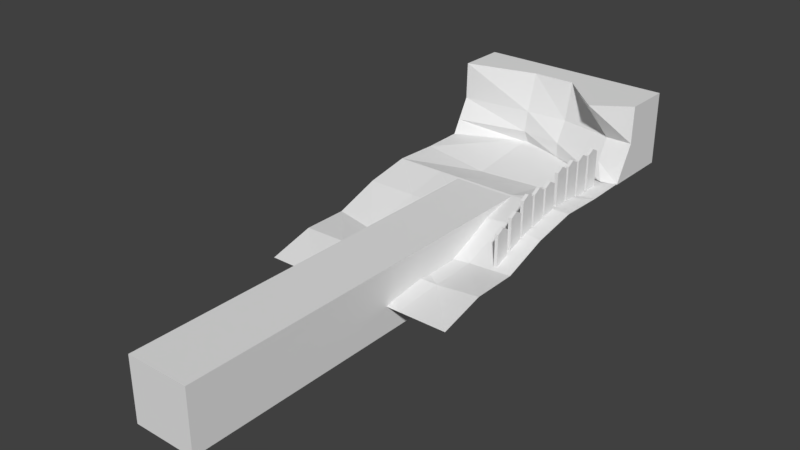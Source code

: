 # Source: Plaform1.blend  (saved by Blender 2.78.0; exported with 4.5.12 LTS)
import bpy
from mathutils import Matrix  # noqa: F401  (used for matrix-valued properties, if any)

bpy.ops.wm.read_factory_settings(use_empty=True)
scene = bpy.context.scene
scene.name = 'Scene'

# ---- collections
col_collection_1 = bpy.data.collections.new('Collection 1'); scene.collection.children.link(col_collection_1)

# ---- materials (node trees are filled in below, after node groups)
mat_sand01material = bpy.data.materials.new('Sand01Material')
mat_sand01material.alpha_threshold = 0.0
mat_sand01material.use_transparent_shadow = False
mat_sand01material.roughness = 0.5

# ---- material node trees

# ---- world
world_world = bpy.data.worlds.new('World'); scene.world = world_world
world_world.color = (0.05088, 0.05088, 0.05088)
world_world.use_sun_shadow = False
world_world.sun_shadow_jitter_overblur = 0.0
world_world.cycles.sampling_method = 'MANUAL'

# ---- meshes
me_cube_002 = bpy.data.meshes.new('Cube.002')
me_cube_002.from_pydata([(-0.1393, 3.376, -0.437), (-0.1393, 3.376, 2.077), (-0.1393, 4.568, -0.437), (-0.1393, 4.568, 2.077), (0.1393, 3.376, -0.437), (0.1393, 3.376, 2.077), (0.1393, 4.568, -0.437), (0.1393, 4.568, 2.077), (-0.1393, 3.376, 2.756), (-0.1393, 4.568, 2.756), (0.1393, 4.568, 2.756), (0.1393, 3.376, 2.756), (-0.1393, 3.972, -0.437), (-0.1393, 3.972, 2.077), (0.1393, 3.972, -0.437), (0.1393, 3.972, 2.077), (-0.1393, 3.972, 3.089), (0.1393, 3.972, 3.089), (-0.1393, 1.931, -0.437), (-0.1393, 1.931, 2.077), (-0.1393, 3.123, -0.437), (-0.1393, 3.123, 2.077), (0.1393, 1.931, -0.437), (0.1393, 1.931, 2.077), (0.1393, 3.123, -0.437), (0.1393, 3.123, 2.077), (-0.1393, 1.931, 2.756), (-0.1393, 3.123, 2.756), (0.1393, 3.123, 2.756), (0.1393, 1.931, 2.756), (-0.1393, 2.528, -0.437), (-0.1393, 2.528, 2.077), (0.1393, 2.528, -0.437), (0.1393, 2.528, 2.077), (-0.1393, 2.528, 3.089), (0.1393, 2.528, 3.089), (-0.1393, 0.497, -0.437), (-0.1393, 0.497, 2.077), (-0.1393, 1.689, -0.437), (-0.1393, 1.689, 2.077), (0.1393, 0.497, -0.437), (0.1393, 0.497, 2.077), (0.1393, 1.689, -0.437), (0.1393, 1.689, 2.077), (-0.1393, 0.497, 2.756), (-0.1393, 1.689, 2.756), (0.1393, 1.689, 2.756), (0.1393, 0.497, 2.756), (-0.1393, 1.094, -0.437), (-0.1393, 1.094, 2.077), (0.1393, 1.094, -0.437), (0.1393, 1.094, 2.077), (-0.1393, 1.094, 3.089), (0.1393, 1.094, 3.089), (-0.1393, -0.9479, -0.437), (-0.1393, -0.9479, 2.077), (-0.1393, 0.2444, -0.437), (-0.1393, 0.2444, 2.077), (0.1393, -0.9479, -0.437), (0.1393, -0.9479, 2.077), (0.1393, 0.2444, -0.437), (0.1393, 0.2444, 2.077), (-0.1393, -0.9479, 2.756), (-0.1393, 0.2444, 2.756), (0.1393, 0.2444, 2.756), (0.1393, -0.9479, 2.756), (-0.1393, -0.3513, -0.437), (-0.1393, -0.3513, 2.077), (0.1393, -0.3513, -0.437), (0.1393, -0.3513, 2.077), (-0.1393, -0.3513, 3.089), (0.1393, -0.3513, 3.089), (-0.1058, -2.57, -1.055), (-0.1058, -2.57, 1.459), (-0.1058, -1.378, -1.055), (-0.1058, -1.378, 1.459), (0.1727, -2.57, -1.055), (0.1727, -2.57, 1.459), (0.1727, -1.378, -1.055), (0.1727, -1.378, 1.459), (-0.1058, -2.57, 2.138), (-0.1058, -1.378, 2.138), (0.1727, -1.378, 2.138), (0.1727, -2.57, 2.138), (-0.1058, -1.974, -1.055), (-0.1058, -1.974, 1.459), (0.1727, -1.974, -1.055), (0.1727, -1.974, 1.459), (-0.1058, -1.974, 2.471), (0.1727, -1.974, 2.471), (-0.1058, -4.015, -1.055), (-0.1058, -4.015, 1.459), (-0.1058, -2.823, -1.055), (-0.1058, -2.823, 1.459), (0.1727, -4.015, -1.055), (0.1727, -4.015, 1.459), (0.1727, -2.823, -1.055), (0.1727, -2.823, 1.459), (-0.1058, -4.015, 2.138), (-0.1058, -2.823, 2.138), (0.1727, -2.823, 2.138), (0.1727, -4.015, 2.138), (-0.1058, -3.419, -1.055), (-0.1058, -3.419, 1.459), (0.1727, -3.419, -1.055), (0.1727, -3.419, 1.459), (-0.1058, -3.419, 2.471), (0.1727, -3.419, 2.471), (-0.1058, -5.449, -1.055), (-0.1058, -5.449, 1.459), (-0.1058, -4.257, -1.055), (-0.1058, -4.257, 1.459), (0.1727, -5.449, -1.055), (0.1727, -5.449, 1.459), (0.1727, -4.257, -1.055), (0.1727, -4.257, 1.459), (-0.1058, -5.449, 2.138), (-0.1058, -4.257, 2.138), (0.1727, -4.257, 2.138), (0.1727, -5.449, 2.138), (-0.1058, -4.853, -1.055), (-0.1058, -4.853, 1.459), (0.1727, -4.853, -1.055), (0.1727, -4.853, 1.459), (-0.1058, -4.853, 2.471), (0.1727, -4.853, 2.471), (-0.1058, -6.894, -1.869), (-0.1058, -6.894, 0.6451), (-0.1058, -5.702, -1.869), (-0.1058, -5.702, 0.6451), (0.1727, -6.894, -1.869), (0.1727, -6.894, 0.6451), (0.1727, -5.702, -1.869), (0.1727, -5.702, 0.6451), (-0.1058, -6.894, 1.324), (-0.1058, -5.702, 1.324), (0.1727, -5.702, 1.324), (0.1727, -6.894, 1.324), (-0.1058, -6.298, -1.869), (-0.1058, -6.298, 0.6451), (0.1727, -6.298, -1.869), (0.1727, -6.298, 0.6451), (-0.1058, -6.298, 1.656), (0.1727, -6.298, 1.656), (-0.1058, -8.481, -2.544), (-0.1058, -8.481, -0.02925), (-0.1058, -7.289, -2.544), (-0.1058, -7.289, -0.02925), (0.1727, -8.481, -2.544), (0.1727, -8.481, -0.02925), (0.1727, -7.289, -2.544), (0.1727, -7.289, -0.02925), (-0.1058, -8.481, 0.6495), (-0.1058, -7.289, 0.6495), (0.1727, -7.289, 0.6495), (0.1727, -8.481, 0.6495), (-0.1058, -7.885, -2.544), (-0.1058, -7.885, -0.02925), (0.1727, -7.885, -2.544), (0.1727, -7.885, -0.02925), (-0.1058, -7.885, 0.9821), (0.1727, -7.885, 0.9821)], [], [(12, 13, 3, 2), (2, 3, 7, 6), (14, 15, 5, 4), (4, 5, 1, 0), (12, 14, 4, 0), (1, 5, 11, 8), (17, 16, 8, 11), (7, 3, 9, 10), (15, 7, 10, 17), (13, 1, 8, 16), (3, 13, 16, 9), (5, 15, 17, 11), (10, 9, 16, 17), (2, 6, 14, 12), (6, 7, 15, 14), (0, 1, 13, 12), (30, 31, 21, 20), (20, 21, 25, 24), (32, 33, 23, 22), (22, 23, 19, 18), (30, 32, 22, 18), (19, 23, 29, 26), (35, 34, 26, 29), (25, 21, 27, 28), (33, 25, 28, 35), (31, 19, 26, 34), (21, 31, 34, 27), (23, 33, 35, 29), (28, 27, 34, 35), (20, 24, 32, 30), (24, 25, 33, 32), (18, 19, 31, 30), (48, 49, 39, 38), (38, 39, 43, 42), (50, 51, 41, 40), (40, 41, 37, 36), (48, 50, 40, 36), (37, 41, 47, 44), (53, 52, 44, 47), (43, 39, 45, 46), (51, 43, 46, 53), (49, 37, 44, 52), (39, 49, 52, 45), (41, 51, 53, 47), (46, 45, 52, 53), (38, 42, 50, 48), (42, 43, 51, 50), (36, 37, 49, 48), (66, 67, 57, 56), (56, 57, 61, 60), (68, 69, 59, 58), (58, 59, 55, 54), (66, 68, 58, 54), (55, 59, 65, 62), (71, 70, 62, 65), (61, 57, 63, 64), (69, 61, 64, 71), (67, 55, 62, 70), (57, 67, 70, 63), (59, 69, 71, 65), (64, 63, 70, 71), (56, 60, 68, 66), (60, 61, 69, 68), (54, 55, 67, 66), (84, 85, 75, 74), (74, 75, 79, 78), (86, 87, 77, 76), (76, 77, 73, 72), (84, 86, 76, 72), (73, 77, 83, 80), (89, 88, 80, 83), (79, 75, 81, 82), (87, 79, 82, 89), (85, 73, 80, 88), (75, 85, 88, 81), (77, 87, 89, 83), (82, 81, 88, 89), (74, 78, 86, 84), (78, 79, 87, 86), (72, 73, 85, 84), (102, 103, 93, 92), (92, 93, 97, 96), (104, 105, 95, 94), (94, 95, 91, 90), (102, 104, 94, 90), (91, 95, 101, 98), (107, 106, 98, 101), (97, 93, 99, 100), (105, 97, 100, 107), (103, 91, 98, 106), (93, 103, 106, 99), (95, 105, 107, 101), (100, 99, 106, 107), (92, 96, 104, 102), (96, 97, 105, 104), (90, 91, 103, 102), (120, 121, 111, 110), (110, 111, 115, 114), (122, 123, 113, 112), (112, 113, 109, 108), (120, 122, 112, 108), (109, 113, 119, 116), (125, 124, 116, 119), (115, 111, 117, 118), (123, 115, 118, 125), (121, 109, 116, 124), (111, 121, 124, 117), (113, 123, 125, 119), (118, 117, 124, 125), (110, 114, 122, 120), (114, 115, 123, 122), (108, 109, 121, 120), (138, 139, 129, 128), (128, 129, 133, 132), (140, 141, 131, 130), (130, 131, 127, 126), (138, 140, 130, 126), (127, 131, 137, 134), (143, 142, 134, 137), (133, 129, 135, 136), (141, 133, 136, 143), (139, 127, 134, 142), (129, 139, 142, 135), (131, 141, 143, 137), (136, 135, 142, 143), (128, 132, 140, 138), (132, 133, 141, 140), (126, 127, 139, 138), (156, 157, 147, 146), (146, 147, 151, 150), (158, 159, 149, 148), (148, 149, 145, 144), (156, 158, 148, 144), (145, 149, 155, 152), (161, 160, 152, 155), (151, 147, 153, 154), (159, 151, 154, 161), (157, 145, 152, 160), (147, 157, 160, 153), (149, 159, 161, 155), (154, 153, 160, 161), (146, 150, 158, 156), (150, 151, 159, 158), (144, 145, 157, 156)])
me_cube_002.use_remesh_preserve_volume = False
me_cube_002.use_remesh_preserve_attributes = False
me_cube_002.use_mirror_vertex_groups = False
me_cube_002.update()
me_cube_001 = bpy.data.meshes.new('Cube.001')
me_cube_001.from_pydata([(-2.552, -26.04, -3.414), (-2.552, -26.04, 1.689), (-2.552, 6.34, -3.414), (-2.552, 6.34, 1.689), (2.552, -26.04, -3.414), (2.552, -26.04, 1.689), (2.552, 6.34, -3.414), (2.552, 6.34, 1.689)], [], [(0, 1, 3, 2), (2, 3, 7, 6), (6, 7, 5, 4), (4, 5, 1, 0), (2, 6, 4, 0), (7, 3, 1, 5)])
me_cube_001.use_remesh_preserve_volume = False
me_cube_001.use_remesh_preserve_attributes = False
me_cube_001.use_mirror_vertex_groups = False
me_cube_001.update()
me_cube = bpy.data.meshes.new('Cube')
me_cube.from_pydata([(-1.0, -1.18, 0.8579), (-1.0, 0.5308, 6.859), (-1.0, 4.451, 0.8579), (-1.0, 4.451, 6.859), (15.0, -1.18, 0.8579), (15.0, 0.5308, 6.859), (15.0, 4.451, 0.8579), (15.0, 4.451, 6.859), (-1.0, 0.461, 3.791), (-1.0, 4.451, 3.791), (15.0, 4.451, 3.791), (15.0, 0.461, 3.791), (11.29, 4.451, 0.8579), (11.29, 4.451, 6.859), (13.67, -1.493, 0.8579), (12.09, -1.478, 6.859), (12.83, 0.461, 3.791), (11.29, 4.451, 3.791), (4.914, 4.451, 0.8579), (4.914, 2.056, 6.859), (4.914, 1.093, 3.791), (4.914, 4.451, 6.859), (4.914, 1.426, 0.8579), (4.914, 4.451, 3.791), (8.393, 4.451, 6.859), (8.393, 0.4189, 0.8579), (8.393, 4.451, 3.791), (8.393, 4.451, 0.8579), (8.393, 2.09, 6.859), (8.393, 1.365, 3.791), (-1.0, 4.451, 2.071), (15.0, 4.451, 2.071), (15.0, -0.5013, 2.071), (-1.0, -0.5013, 2.071), (11.29, 4.451, 2.071), (12.83, -0.5013, 2.071), (4.914, 4.451, 2.071), (4.914, 0.82, 2.071), (8.393, 0.4031, 2.071), (8.393, 4.451, 2.071)], [], [(8, 1, 3, 9), (17, 13, 7, 10), (10, 7, 5, 11), (20, 19, 1, 8), (12, 6, 4, 14), (21, 3, 1, 19), (37, 20, 8, 33), (31, 10, 11, 32), (34, 17, 10, 31), (33, 8, 9, 30), (39, 26, 17, 34), (32, 11, 16, 35), (7, 13, 15, 5), (27, 12, 14, 25), (11, 5, 15, 16), (26, 24, 13, 17), (9, 3, 21, 23), (2, 18, 22, 0), (30, 9, 23, 36), (38, 29, 20, 37), (24, 21, 19, 28), (29, 28, 19, 20), (16, 15, 28, 29), (13, 24, 28, 15), (35, 16, 29, 38), (23, 21, 24, 26), (18, 27, 25, 22), (36, 23, 26, 39), (18, 36, 39, 27), (14, 35, 38, 25), (25, 38, 37, 22), (2, 30, 36, 18), (4, 32, 35, 14), (27, 39, 34, 12), (0, 33, 30, 2), (12, 34, 31, 6), (6, 31, 32, 4), (22, 37, 33, 0)])
_uv = me_cube.uv_layers.new(name='UVMap')
_uv.uv.foreach_set('vector', [0.2244, 0.743, 0.2704, 0.6608, 0.3327, 0.6608, 0.3327, 0.743, 0.5519, 0.743, 0.5519, 0.6608, 0.7711, 0.6608, 0.7711, 0.743, 0.7711, 0.743, 0.7711, 0.6608, 0.8334, 0.6608, 0.8794, 0.743, 0.4407, 0.4943, 0.4407, 0.5885, 0.3311, 0.5885, 0.3311, 0.4943, 0.5503, 0.2458, 0.7695, 0.2458, 0.7695, 0.4001, 0.5503, 0.4001, 0.4407, 0.6508, 0.3311, 0.6508, 0.3311, 0.5885, 0.4407, 0.5885, 0.4407, 0.4472, 0.4407, 0.4943, 0.3311, 0.4943, 0.3311, 0.4472, 0.7711, 0.7841, 0.7711, 0.743, 0.8794, 0.743, 0.9024, 0.7841, 0.5519, 0.7841, 0.5519, 0.743, 0.7711, 0.743, 0.7711, 0.7841, 0.2014, 0.7841, 0.2244, 0.743, 0.3327, 0.743, 0.3327, 0.7841, 0.4971, 0.7841, 0.4971, 0.743, 0.5519, 0.743, 0.5519, 0.7841, 0.7695, 0.4472, 0.7695, 0.4943, 0.5503, 0.4943, 0.5503, 0.4472, 0.7695, 0.6508, 0.5503, 0.6508, 0.5503, 0.5885, 0.7695, 0.5885, 0.4955, 0.2458, 0.5503, 0.2458, 0.5503, 0.4001, 0.4955, 0.4001, 0.7695, 0.4943, 0.7695, 0.5885, 0.5503, 0.5885, 0.5503, 0.4943, 0.4971, 0.743, 0.4971, 0.6608, 0.5519, 0.6608, 0.5519, 0.743, 0.3327, 0.743, 0.3327, 0.6608, 0.4423, 0.6608, 0.4423, 0.743, 0.3311, 0.2458, 0.4407, 0.2458, 0.4407, 0.4001, 0.3311, 0.4001, 0.3327, 0.7841, 0.3327, 0.743, 0.4423, 0.743, 0.4423, 0.7841, 0.4955, 0.4472, 0.4955, 0.4943, 0.4407, 0.4943, 0.4407, 0.4472, 0.4955, 0.6508, 0.4407, 0.6508, 0.4407, 0.5885, 0.4955, 0.5885, 0.4955, 0.4943, 0.4955, 0.5885, 0.4407, 0.5885, 0.4407, 0.4943, 0.5503, 0.4943, 0.5503, 0.5885, 0.4955, 0.5885, 0.4955, 0.4943, 0.5503, 0.6508, 0.4955, 0.6508, 0.4955, 0.5885, 0.5503, 0.5885, 0.5503, 0.4472, 0.5503, 0.4943, 0.4955, 0.4943, 0.4955, 0.4472, 0.4423, 0.743, 0.4423, 0.6608, 0.4971, 0.6608, 0.4971, 0.743, 0.4407, 0.2458, 0.4955, 0.2458, 0.4955, 0.4001, 0.4407, 0.4001, 0.4423, 0.7841, 0.4423, 0.743, 0.4971, 0.743, 0.4971, 0.7841, 0.4423, 0.8253, 0.4423, 0.7841, 0.4971, 0.7841, 0.4971, 0.8253, 0.5503, 0.4001, 0.5503, 0.4472, 0.4955, 0.4472, 0.4955, 0.4001, 0.4955, 0.4001, 0.4955, 0.4472, 0.4407, 0.4472, 0.4407, 0.4001, 0.3327, 0.8253, 0.3327, 0.7841, 0.4423, 0.7841, 0.4423, 0.8253, 0.7695, 0.4001, 0.7695, 0.4472, 0.5503, 0.4472, 0.5503, 0.4001, 0.4971, 0.8253, 0.4971, 0.7841, 0.5519, 0.7841, 0.5519, 0.8253, 0.1784, 0.8253, 0.2014, 0.7841, 0.3327, 0.7841, 0.3327, 0.8253, 0.5519, 0.8253, 0.5519, 0.7841, 0.7711, 0.7841, 0.7711, 0.8253, 0.7711, 0.8253, 0.7711, 0.7841, 0.9024, 0.7841, 0.9254, 0.8253, 0.4407, 0.4001, 0.4407, 0.4472, 0.3311, 0.4472, 0.3311, 0.4001])
me_cube.materials.append(mat_sand01material)
me_cube.use_remesh_preserve_volume = False
me_cube.use_remesh_preserve_attributes = False
me_cube.use_mirror_vertex_groups = False
me_cube.update()
me_plane = bpy.data.meshes.new('Plane')
me_plane.from_pydata([(-1.667, 1.434, 0.4016), (-1.667, -1.902, -0.4324), (1.67, 1.434, 0.4016), (1.67, -1.902, -0.4324), (0.8356, 1.434, 0.4016), (0.001545, 1.434, 0.4036), (-0.8325, 1.434, 0.4016), (-1.667, 0.5996, 0.2079), (-1.667, -0.2344, -0.1544), (-1.667, -1.068, -0.1544), (-0.8325, -1.902, -0.4324), (0.001545, -1.902, -0.4324), (0.8356, -1.902, -0.4324), (1.67, -1.068, -0.1544), (1.67, -0.2344, -0.1544), (1.67, 0.5996, 0.2079), (0.1601, 0.6359, 0.1824), (-0.961, -0.3324, -0.2359), (0.8897, -0.1772, -0.267), (-0.857, -1.154, -0.06136), (-0.09442, -1.185, -0.1682), (0.8823, -1.026, -0.301), (-1.667, 3.66, 0.4016), (1.67, 3.66, 0.4016), (-1.667, 2.259, 0.3685), (1.67, 2.259, 0.3685), (-0.9079, 0.7086, 0.1314), (0.9466, 0.7092, 0.2503), (-0.08627, -0.3466, -0.3144), (-0.5043, 1.434, 0.4016), (-0.5043, 3.66, 0.4016), (-0.5043, 2.213, 0.1888), (0.5942, 1.434, 0.4016), (0.5942, 3.66, 0.4016), (0.5942, 2.307, 0.1888)], [], [(21, 12, 3, 13), (4, 27, 15, 2), (27, 18, 14, 15), (18, 21, 13, 14), (0, 7, 26, 6), (6, 26, 16, 5), (5, 16, 27, 4), (7, 8, 17, 26), (8, 9, 19, 17), (9, 1, 10, 19), (19, 10, 11, 20), (20, 11, 12, 21), (6, 5, 4, 2, 32, 29, 0), (34, 25, 23, 33), (32, 2, 25, 34), (26, 17, 28, 16), (16, 28, 18, 27), (17, 19, 20, 28), (28, 20, 21, 18), (0, 29, 31, 24), (24, 31, 30, 22), (29, 32, 34, 31), (31, 34, 33, 30)])
_uv = me_plane.uv_layers.new(name='UVMap')
_uv.uv.foreach_set('vector', [0.1662, 0.6194, 0.05236, 0.6257, 0.05084, 0.518, 0.164, 0.5144, 0.5139, 0.6585, 0.408, 0.6251, 0.3972, 0.5193, 0.5161, 0.5203, 0.408, 0.6251, 0.2543, 0.6205, 0.2741, 0.5171, 0.3972, 0.5193, 0.2543, 0.6205, 0.1662, 0.6194, 0.164, 0.5144, 0.2741, 0.5171, 0.5143, 0.9479, 0.3641, 0.9376, 0.3779, 0.854, 0.516, 0.8573, 0.516, 0.8573, 0.3779, 0.854, 0.3835, 0.7285, 0.5137, 0.7634, 0.5137, 0.7634, 0.3835, 0.7285, 0.408, 0.6251, 0.5139, 0.6585, 0.3641, 0.9376, 0.2596, 0.9377, 0.2505, 0.8545, 0.3779, 0.854, 0.2596, 0.9377, 0.1598, 0.9362, 0.1523, 0.8387, 0.2505, 0.8545, 0.1598, 0.9362, 0.05192, 0.9367, 0.05118, 0.8345, 0.1523, 0.8387, 0.1523, 0.8387, 0.05118, 0.8345, 0.05169, 0.7318, 0.1471, 0.7453, 0.1471, 0.7453, 0.05169, 0.7318, 0.05236, 0.6257, 0.1662, 0.6194, 0.516, 0.8573, 0.5137, 0.7634, 0.5139, 0.6585, 0.5161, 0.5203, 0.5156, 0.6272, 0.5152, 0.7341, 0.5143, 0.9479, 0.6216, 0.6276, 0.622, 0.5207, 0.7222, 0.5212, 0.7218, 0.6281, 0.5156, 0.6272, 0.5161, 0.5203, 0.622, 0.5207, 0.6216, 0.6276, 0.3779, 0.854, 0.2505, 0.8545, 0.253, 0.7472, 0.3835, 0.7285, 0.3835, 0.7285, 0.253, 0.7472, 0.2543, 0.6205, 0.408, 0.6251, 0.2505, 0.8545, 0.1523, 0.8387, 0.1471, 0.7453, 0.253, 0.7472, 0.253, 0.7472, 0.1471, 0.7453, 0.1662, 0.6194, 0.2543, 0.6205, 0.5143, 0.9479, 0.5152, 0.7341, 0.6211, 0.7345, 0.6202, 0.9483, 0.6202, 0.9483, 0.6211, 0.7345, 0.7213, 0.735, 0.7204, 0.9487, 0.5152, 0.7341, 0.5156, 0.6272, 0.6216, 0.6276, 0.6211, 0.7345, 0.6211, 0.7345, 0.6216, 0.6276, 0.7218, 0.6281, 0.7213, 0.735])
me_plane.materials.append(mat_sand01material)
me_plane.use_remesh_preserve_volume = False
me_plane.use_remesh_preserve_attributes = False
me_plane.use_mirror_vertex_groups = False
me_plane.update()

# ---- objects
ob_fence = bpy.data.objects.new('Fence', me_cube_002)
ob_platform = bpy.data.objects.new('Platform', me_cube_001)
ob_wall = bpy.data.objects.new('Wall', me_cube)
ob_sand = bpy.data.objects.new('Sand', me_plane)

# ---- transforms, parenting, visibility, modifiers, constraints
ob_fence.location = (6.004, 7.82, 1.676)
ob_fence.lineart.crease_threshold = 0.0
ob_platform.location = (0.0, 0.0, 0.0)
ob_platform.lineart.crease_threshold = 0.0
ob_wall.location = (-7.417, 14.59, 0.7318)
ob_wall.lineart.crease_threshold = 0.0
ob_sand.location = (-0.4216, -0.002778, 0.2777)
ob_sand.scale = (4.796, 4.451, 3.597)
ob_sand.lineart.crease_threshold = 0.0

# ---- collection membership
col_collection_1.objects.link(ob_fence)
col_collection_1.objects.link(ob_platform)
col_collection_1.objects.link(ob_wall)
col_collection_1.objects.link(ob_sand)

# ---- scene / render settings (as saved in the file)
scene.frame_start = 1; scene.frame_end = 250; scene.frame_set(1)
scene.render.engine = 'BLENDER_EEVEE_NEXT'
scene.render.resolution_percentage = 50
scene.render.dither_intensity = 0.0
scene.render.bake_margin = 6
scene.cycles.use_denoising = False
scene.cycles.samples = 128
scene.cycles.sampling_pattern = 'TABULATED_SOBOL'
scene.cycles.light_sampling_threshold = 0.0
scene.cycles.use_adaptive_sampling = False
scene.cycles.use_light_tree = False
scene.cycles.blur_glossy = 0.0
scene.cycles.sample_clamp_indirect = 0.0
scene.view_settings.view_transform = 'Standard'
bpy.context.view_layer.update()

# ---- added for rendering (the .blend has no active camera and no usable light): camera, sun
cam_auto = bpy.data.cameras.new('AutoCamera')
cam_auto.lens = 50.0
cam_auto.sensor_width = 36.0
cam_auto.clip_end = 1000.0
ob_auto_camera = bpy.data.objects.new('AutoCamera', cam_auto)
scene.collection.objects.link(ob_auto_camera)
ob_auto_camera.location = (45.0052, -58.0055, 38.425)
ob_auto_camera.rotation_euler = (1.09748, -7.21219e-08, 0.694738)
scene.camera = ob_auto_camera
light_auto_sun = bpy.data.lights.new('AutoSun', 'SUN')
light_auto_sun.energy = 3.0
light_auto_sun.angle = 0.0523599
ob_auto_sun = bpy.data.objects.new('AutoSun', light_auto_sun)
scene.collection.objects.link(ob_auto_sun)
ob_auto_sun.rotation_euler = (0.872665, 0.174533, 0.523599)
bpy.context.view_layer.update()
